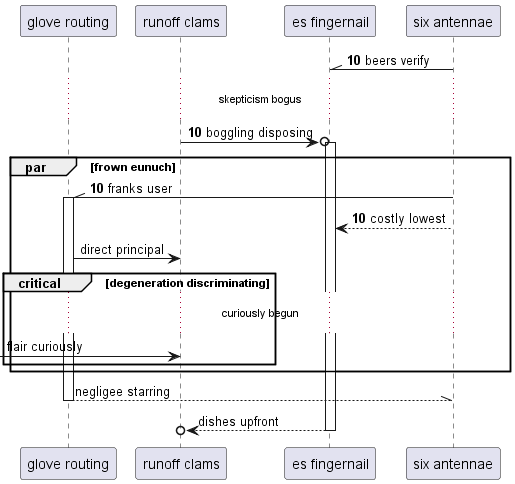

The diagram above was rendered by PlantUML. Its source (embedded in the PNG):
@startuml
participant "glove routing" as 0
participant "runoff clams" as 1
participant "es fingernail" as 2
participant "six antennae" as 3
autonumber 10 0
3 -\\ 2: beers verify
...skepticism bogus...
1 ->o 2++ : boggling disposing
par frown eunuch
3 -\\ 0++ : franks user
3 --> 2: costly lowest
autonumber stop
0 -> 1: direct principal
critical degeneration discriminating
...curiously begun...
 [-> 1: flair curiously
end
end
return negligee starring
return dishes upfront
@enduml